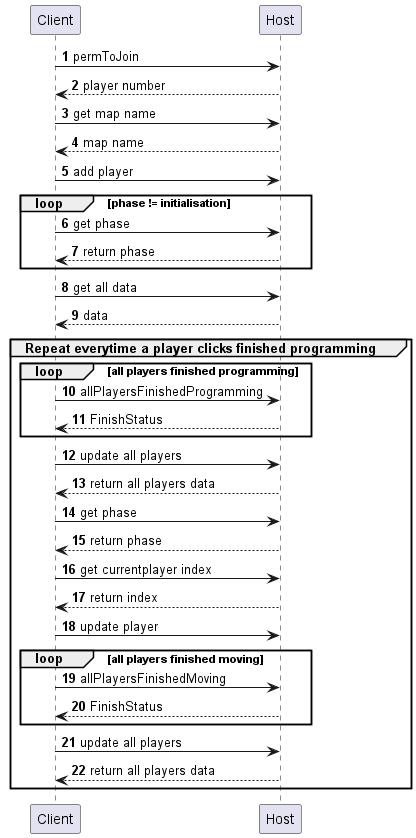

The diagram above was rendered by PlantUML. Its source (embedded in the PNG):
@startuml
'https://plantuml.com/sequence-diagram

autonumber

participant Client
participant Host



Client -> Host : permToJoin
Client <-- Host : player number

Client -> Host : get map name
Client <-- Host : map name

Client -> Host : add player

loop phase != initialisation
    Client -> Host : get phase
    Client <-- Host : return phase
end

Client -> Host : get all data
Client <-- Host : data


group Repeat everytime a player clicks finished programming

loop all players finished programming
    Client -> Host : allPlayersFinishedProgramming
    Client <-- Host : FinishStatus
end

Client -> Host : update all players
Client <-- Host : return all players data

Client -> Host : get phase
Client <-- Host : return phase

Client -> Host : get currentplayer index
Client <-- Host : return index

Client -> Host : update player

loop all players finished moving
    Client -> Host : allPlayersFinishedMoving
    Client <-- Host : FinishStatus
end

Client -> Host : update all players
Client <-- Host : return all players data

end

@enduml